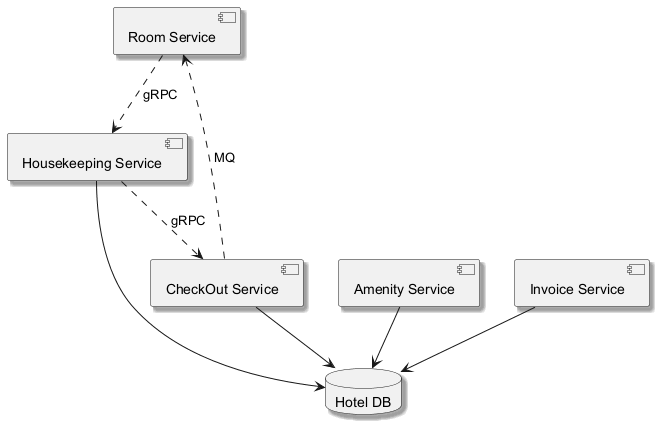

The diagram above was rendered by PlantUML. Its source (embedded in the PNG):
@startuml
skinparam shadowing true
component "Room Service" as C_RoomService
component "CheckOut Service" as C_CheckOutService
component "Amenity Service" as C_AmenityService
component "Invoice Service" as C_InvoiceService
component "Housekeeping Service" as C_HousekeepingService
database "Hotel DB" as DB_hotel
C_CheckOutService --> DB_hotel
C_AmenityService --> DB_hotel
C_InvoiceService --> DB_hotel
C_HousekeepingService --> DB_hotel
C_HousekeepingService ..> C_CheckOutService : gRPC
C_RoomService ..> C_HousekeepingService : gRPC
C_CheckOutService ..> C_RoomService : MQ
@enduml